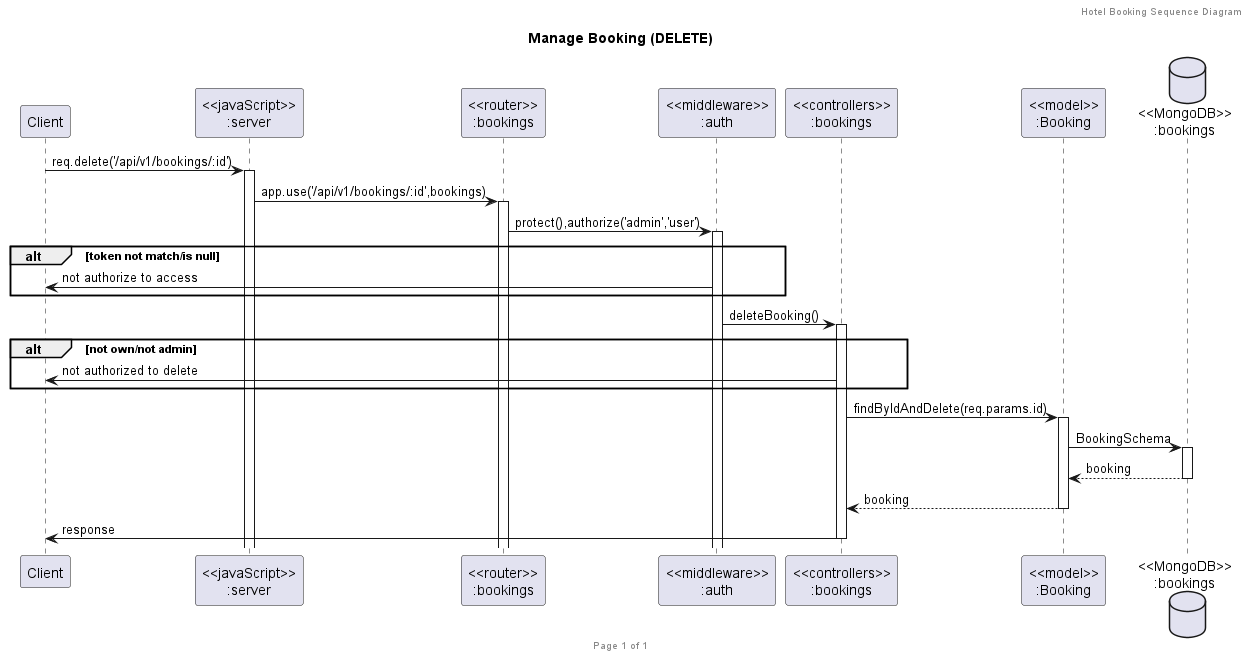

The diagram above was rendered by PlantUML. Its source (embedded in the PNG):
@startuml Manage Booking (DELETE)

header Hotel Booking Sequence Diagram
footer Page %page% of %lastpage%
title "Manage Booking (DELETE)"

participant "Client" as client
participant "<<javaScript>>\n:server" as server
participant "<<router>>\n:bookings" as routerBookings
participant "<<middleware>>\n:auth" as middleware
participant "<<controllers>>\n:bookings" as controllersBookings
participant "<<model>>\n:Booking" as modelBooking
database "<<MongoDB>>\n:bookings" as BookingsDatabase

client->server ++:req.delete('/api/v1/bookings/:id')
server->routerBookings ++:app.use('/api/v1/bookings/:id',bookings)



routerBookings -> middleware ++: protect(),authorize('admin','user')
alt token not match/is null
    client <- middleware : not authorize to access
end
middleware -> controllersBookings ++: deleteBooking()

alt not own/not admin
    client <- controllersBookings :not authorized to delete
end

controllersBookings->modelBooking ++:findByIdAndDelete(req.params.id)
modelBooking ->BookingsDatabase ++: BookingSchema
BookingsDatabase --> modelBooking --: booking
controllersBookings <-- modelBooking --:booking
controllersBookings->client --:response


@enduml